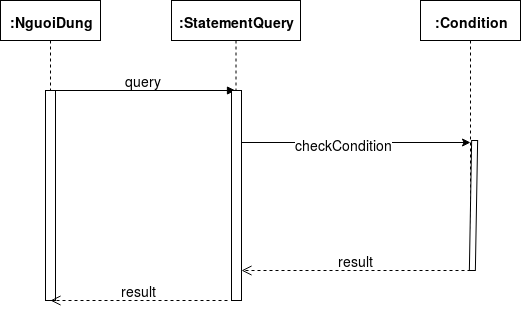

The diagram above was exported from draw.io. Its source (the exported page's mxGraphModel, read from the mxfile embedded in the PNG):
<mxGraphModel dx="840" dy="474" grid="1" gridSize="10" guides="1" tooltips="1" connect="1" arrows="1" fold="1" page="1" pageScale="1" pageWidth="850" pageHeight="1100" math="0" shadow="0">
  <root>
    <mxCell id="bGuQ9bDFWNer1q4F1EAF-0" />
    <mxCell id="bGuQ9bDFWNer1q4F1EAF-1" parent="bGuQ9bDFWNer1q4F1EAF-0" />
    <mxCell id="bGuQ9bDFWNer1q4F1EAF-2" value="&lt;h3&gt;&lt;b&gt;:NguoiDung&lt;/b&gt;&lt;/h3&gt;" style="shape=umlLifeline;perimeter=lifelinePerimeter;whiteSpace=wrap;html=1;container=1;collapsible=0;recursiveResize=0;outlineConnect=0;" vertex="1" parent="bGuQ9bDFWNer1q4F1EAF-1">
      <mxGeometry x="80" y="70" width="100" height="300" as="geometry" />
    </mxCell>
    <mxCell id="bGuQ9bDFWNer1q4F1EAF-5" value="&lt;font style=&quot;font-size: 14px&quot;&gt;query&lt;/font&gt;" style="html=1;verticalAlign=bottom;endArrow=block;" edge="1" parent="bGuQ9bDFWNer1q4F1EAF-2" target="bGuQ9bDFWNer1q4F1EAF-3">
      <mxGeometry width="80" relative="1" as="geometry">
        <mxPoint x="50" y="90" as="sourcePoint" />
        <mxPoint x="130" y="90" as="targetPoint" />
      </mxGeometry>
    </mxCell>
    <mxCell id="FW8kaFonH9A9qlrNF10j-2" value="" style="html=1;points=[];perimeter=orthogonalPerimeter;" vertex="1" parent="bGuQ9bDFWNer1q4F1EAF-2">
      <mxGeometry x="45" y="90" width="10" height="210" as="geometry" />
    </mxCell>
    <mxCell id="bGuQ9bDFWNer1q4F1EAF-11" style="edgeStyle=none;rounded=0;orthogonalLoop=1;jettySize=auto;html=1;entryX=-0.183;entryY=0.016;entryDx=0;entryDy=0;entryPerimeter=0;" edge="1" parent="bGuQ9bDFWNer1q4F1EAF-1" source="FW8kaFonH9A9qlrNF10j-3" target="FW8kaFonH9A9qlrNF10j-1">
      <mxGeometry relative="1" as="geometry">
        <mxPoint x="549.5" y="272" as="targetPoint" />
        <mxPoint x="315" y="272" as="sourcePoint" />
      </mxGeometry>
    </mxCell>
    <mxCell id="bGuQ9bDFWNer1q4F1EAF-12" value="&lt;font style=&quot;font-size: 14px&quot;&gt;checkCondition&lt;/font&gt;" style="text;html=1;resizable=0;points=[];align=center;verticalAlign=middle;labelBackgroundColor=#ffffff;" vertex="1" connectable="0" parent="bGuQ9bDFWNer1q4F1EAF-11">
      <mxGeometry x="-0.113" y="-1" relative="1" as="geometry">
        <mxPoint as="offset" />
      </mxGeometry>
    </mxCell>
    <mxCell id="bGuQ9bDFWNer1q4F1EAF-3" value="&lt;h3&gt;:StatementQuery&lt;/h3&gt;" style="shape=umlLifeline;perimeter=lifelinePerimeter;whiteSpace=wrap;html=1;container=1;collapsible=0;recursiveResize=0;outlineConnect=0;" vertex="1" parent="bGuQ9bDFWNer1q4F1EAF-1">
      <mxGeometry x="251" y="70" width="129" height="300" as="geometry" />
    </mxCell>
    <mxCell id="bGuQ9bDFWNer1q4F1EAF-8" value="" style="html=1;points=[];perimeter=orthogonalPerimeter;" vertex="1" parent="bGuQ9bDFWNer1q4F1EAF-3">
      <mxGeometry x="60" y="130" width="10" height="40" as="geometry" />
    </mxCell>
    <mxCell id="FW8kaFonH9A9qlrNF10j-3" value="" style="html=1;points=[];perimeter=orthogonalPerimeter;" vertex="1" parent="bGuQ9bDFWNer1q4F1EAF-3">
      <mxGeometry x="60" y="90" width="10" height="210" as="geometry" />
    </mxCell>
    <mxCell id="bGuQ9bDFWNer1q4F1EAF-4" value="&lt;h3&gt;:Condition&lt;/h3&gt;" style="shape=umlLifeline;perimeter=lifelinePerimeter;whiteSpace=wrap;html=1;container=1;collapsible=0;recursiveResize=0;outlineConnect=0;" vertex="1" parent="bGuQ9bDFWNer1q4F1EAF-1">
      <mxGeometry x="500" y="70" width="100" height="270" as="geometry" />
    </mxCell>
    <mxCell id="FW8kaFonH9A9qlrNF10j-1" value="" style="html=1;points=[];perimeter=orthogonalPerimeter;rotation=1;" vertex="1" parent="bGuQ9bDFWNer1q4F1EAF-4">
      <mxGeometry x="50" y="140" width="6" height="130" as="geometry" />
    </mxCell>
    <mxCell id="FW8kaFonH9A9qlrNF10j-0" value="&lt;font style=&quot;font-size: 14px&quot;&gt;result&lt;/font&gt;" style="html=1;verticalAlign=bottom;endArrow=open;dashed=1;endSize=8;" edge="1" parent="bGuQ9bDFWNer1q4F1EAF-1" target="FW8kaFonH9A9qlrNF10j-3">
      <mxGeometry relative="1" as="geometry">
        <mxPoint x="550" y="340" as="sourcePoint" />
        <mxPoint x="470" y="340" as="targetPoint" />
      </mxGeometry>
    </mxCell>
    <mxCell id="FW8kaFonH9A9qlrNF10j-4" value="&lt;font style=&quot;font-size: 14px&quot;&gt;result&lt;/font&gt;" style="html=1;verticalAlign=bottom;endArrow=open;dashed=1;endSize=8;entryX=0.5;entryY=1;entryDx=0;entryDy=0;entryPerimeter=0;exitX=-0.4;exitY=1;exitDx=0;exitDy=0;exitPerimeter=0;" edge="1" parent="bGuQ9bDFWNer1q4F1EAF-1" source="FW8kaFonH9A9qlrNF10j-3" target="bGuQ9bDFWNer1q4F1EAF-2">
      <mxGeometry relative="1" as="geometry">
        <mxPoint x="560" y="350" as="sourcePoint" />
        <mxPoint x="331" y="350" as="targetPoint" />
      </mxGeometry>
    </mxCell>
  </root>
</mxGraphModel>